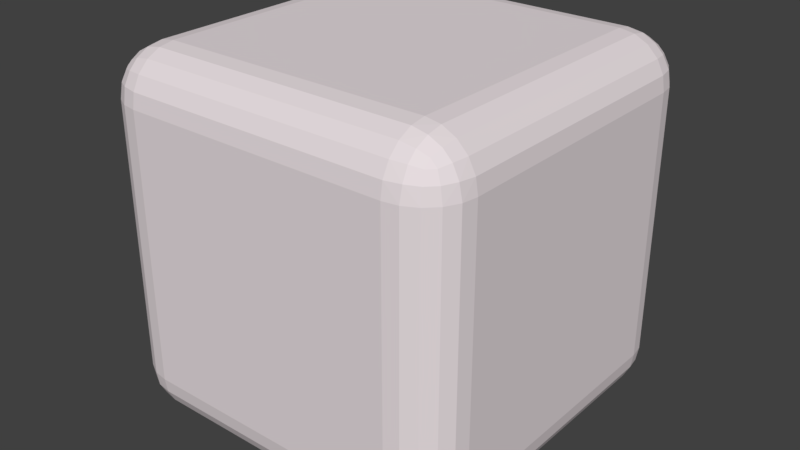 # Source: HealthBox.blend  (saved by Blender 2.79.0; exported with 4.5.12 LTS)
import bpy
from mathutils import Matrix  # noqa: F401  (used for matrix-valued properties, if any)

bpy.ops.wm.read_factory_settings(use_empty=True)
scene = bpy.context.scene
scene.name = 'Scene'

# ---- collections
col_collection_1 = bpy.data.collections.new('Collection 1'); scene.collection.children.link(col_collection_1)

# ---- materials (node trees are filled in below, after node groups)
mat_material = bpy.data.materials.new('Material')
mat_material.alpha_threshold = 0.0
mat_material.use_transparent_shadow = False
mat_material.diffuse_color = (0.8, 0.7258, 0.7481, 1.0)
mat_material.roughness = 0.5

# ---- material node trees

# ---- world
world_world = bpy.data.worlds.new('World'); scene.world = world_world
world_world.color = (0.05088, 0.05088, 0.05088)
world_world.use_sun_shadow = False
world_world.sun_shadow_jitter_overblur = 0.0
world_world.cycles.sampling_method = 'MANUAL'

# ---- meshes
me_healthbox = bpy.data.meshes.new('HealthBox')
me_healthbox.from_pydata([(-0.737, -0.737, -1.0), (-0.737, -1.0, -0.737), (-1.0, -0.737, -0.737), (-0.737, -0.8183, -0.9871), (-0.737, -0.8916, -0.9498), (-0.8183, -0.737, -0.9871), (-0.8204, -0.8209, -0.9719), (-0.8177, -0.888, -0.9366), (-0.8916, -0.737, -0.9498), (-0.8881, -0.8179, -0.9364), (-0.8762, -0.8762, -0.9115), (-0.8183, -0.9871, -0.737), (-0.8916, -0.9498, -0.737), (-0.737, -0.9871, -0.8183), (-0.8209, -0.9719, -0.8204), (-0.888, -0.9366, -0.8177), (-0.737, -0.9498, -0.8916), (-0.8179, -0.9364, -0.8881), (-0.8762, -0.9115, -0.8762), (-0.9871, -0.737, -0.8183), (-0.9498, -0.737, -0.8916), (-0.9871, -0.8183, -0.737), (-0.9719, -0.8204, -0.8209), (-0.9366, -0.8177, -0.888), (-0.9498, -0.8916, -0.737), (-0.9364, -0.8881, -0.8179), (-0.9115, -0.8762, -0.8762), (-0.737, -1.0, 0.737), (-0.737, -0.737, 1.0), (-1.0, -0.737, 0.737), (-0.737, -0.9871, 0.8183), (-0.737, -0.9498, 0.8916), (-0.8183, -0.9871, 0.737), (-0.8204, -0.9719, 0.8209), (-0.8177, -0.9366, 0.888), (-0.8916, -0.9498, 0.737), (-0.8881, -0.9364, 0.8179), (-0.8762, -0.9115, 0.8762), (-0.8183, -0.737, 0.9871), (-0.8916, -0.737, 0.9498), (-0.737, -0.8183, 0.9871), (-0.8209, -0.8204, 0.9719), (-0.888, -0.8177, 0.9366), (-0.737, -0.8916, 0.9498), (-0.8179, -0.8881, 0.9364), (-0.8762, -0.8762, 0.9115), (-0.9871, -0.8183, 0.737), (-0.9498, -0.8916, 0.737), (-0.9871, -0.737, 0.8183), (-0.9719, -0.8209, 0.8204), (-0.9366, -0.888, 0.8177), (-0.9498, -0.737, 0.8916), (-0.9364, -0.8179, 0.8881), (-0.9115, -0.8762, 0.8762), (-0.737, 0.737, -1.0), (-1.0, 0.737, -0.737), (-0.737, 1.0, -0.737), (-0.8183, 0.737, -0.9871), (-0.8916, 0.737, -0.9498), (-0.737, 0.8183, -0.9871), (-0.8209, 0.8204, -0.9719), (-0.888, 0.8177, -0.9366), (-0.737, 0.8916, -0.9498), (-0.8179, 0.8881, -0.9364), (-0.8762, 0.8762, -0.9115), (-0.9871, 0.8183, -0.737), (-0.9498, 0.8916, -0.737), (-0.9871, 0.737, -0.8183), (-0.9719, 0.8209, -0.8204), (-0.9366, 0.888, -0.8177), (-0.9498, 0.737, -0.8916), (-0.9364, 0.8179, -0.8881), (-0.9115, 0.8762, -0.8762), (-0.737, 0.9871, -0.8183), (-0.737, 0.9498, -0.8916), (-0.8183, 0.9871, -0.737), (-0.8204, 0.9719, -0.8209), (-0.8177, 0.9366, -0.888), (-0.8916, 0.9498, -0.737), (-0.8881, 0.9364, -0.8179), (-0.8762, 0.9115, -0.8762), (-0.737, 0.737, 1.0), (-0.737, 1.0, 0.737), (-1.0, 0.737, 0.737), (-0.737, 0.8183, 0.9871), (-0.737, 0.8916, 0.9498), (-0.8183, 0.737, 0.9871), (-0.8204, 0.8209, 0.9719), (-0.8177, 0.888, 0.9366), (-0.8916, 0.737, 0.9498), (-0.8881, 0.8179, 0.9364), (-0.8762, 0.8762, 0.9115), (-0.8183, 0.9871, 0.737), (-0.8916, 0.9498, 0.737), (-0.737, 0.9871, 0.8183), (-0.8209, 0.9719, 0.8204), (-0.888, 0.9366, 0.8177), (-0.737, 0.9498, 0.8916), (-0.8179, 0.9364, 0.8881), (-0.8762, 0.9115, 0.8762), (-0.9871, 0.737, 0.8183), (-0.9498, 0.737, 0.8916), (-0.9871, 0.8183, 0.737), (-0.9719, 0.8204, 0.8209), (-0.9366, 0.8177, 0.888), (-0.9498, 0.8916, 0.737), (-0.9364, 0.8881, 0.8179), (-0.9115, 0.8762, 0.8762), (0.737, -0.737, -1.0), (1.0, -0.737, -0.737), (0.737, -1.0, -0.737), (0.8183, -0.737, -0.9871), (0.8916, -0.737, -0.9498), (0.737, -0.8183, -0.9871), (0.8209, -0.8204, -0.9719), (0.888, -0.8177, -0.9366), (0.737, -0.8916, -0.9498), (0.8179, -0.8881, -0.9364), (0.8762, -0.8762, -0.9115), (0.9871, -0.8183, -0.737), (0.9498, -0.8916, -0.737), (0.9871, -0.737, -0.8183), (0.9719, -0.8209, -0.8204), (0.9366, -0.888, -0.8177), (0.9498, -0.737, -0.8916), (0.9364, -0.8179, -0.8881), (0.9115, -0.8762, -0.8762), (0.737, -0.9871, -0.8183), (0.737, -0.9498, -0.8916), (0.8183, -0.9871, -0.737), (0.8204, -0.9719, -0.8209), (0.8177, -0.9366, -0.888), (0.8916, -0.9498, -0.737), (0.8881, -0.9364, -0.8179), (0.8762, -0.9115, -0.8762), (0.737, -0.737, 1.0), (0.737, -1.0, 0.737), (1.0, -0.737, 0.737), (0.737, -0.8183, 0.9871), (0.737, -0.8916, 0.9498), (0.8183, -0.737, 0.9871), (0.8204, -0.8209, 0.9719), (0.8177, -0.888, 0.9366), (0.8916, -0.737, 0.9498), (0.8881, -0.8179, 0.9364), (0.8762, -0.8762, 0.9115), (0.8183, -0.9871, 0.737), (0.8916, -0.9498, 0.737), (0.737, -0.9871, 0.8183), (0.8209, -0.9719, 0.8204), (0.888, -0.9366, 0.8177), (0.737, -0.9498, 0.8916), (0.8179, -0.9364, 0.8881), (0.8762, -0.9115, 0.8762), (0.9871, -0.737, 0.8183), (0.9498, -0.737, 0.8916), (0.9871, -0.8183, 0.737), (0.9719, -0.8204, 0.8209), (0.9366, -0.8177, 0.888), (0.9498, -0.8916, 0.737), (0.9364, -0.8881, 0.8179), (0.9115, -0.8762, 0.8762), (0.737, 0.737, -1.0), (0.737, 1.0, -0.737), (1.0, 0.737, -0.737), (0.737, 0.8183, -0.9871), (0.737, 0.8916, -0.9498), (0.8183, 0.737, -0.9871), (0.8204, 0.8209, -0.9719), (0.8177, 0.888, -0.9366), (0.8916, 0.737, -0.9498), (0.8881, 0.8179, -0.9364), (0.8762, 0.8762, -0.9115), (0.8183, 0.9871, -0.737), (0.8916, 0.9498, -0.737), (0.737, 0.9871, -0.8183), (0.8209, 0.9719, -0.8204), (0.888, 0.9366, -0.8177), (0.737, 0.9498, -0.8916), (0.8179, 0.9364, -0.8881), (0.8762, 0.9115, -0.8762), (0.9871, 0.737, -0.8183), (0.9498, 0.737, -0.8916), (0.9871, 0.8183, -0.737), (0.9719, 0.8204, -0.8209), (0.9366, 0.8177, -0.888), (0.9498, 0.8916, -0.737), (0.9364, 0.8881, -0.8179), (0.9115, 0.8762, -0.8762), (0.737, 0.737, 1.0), (1.0, 0.737, 0.737), (0.737, 1.0, 0.737), (0.8183, 0.737, 0.9871), (0.8916, 0.737, 0.9498), (0.737, 0.8183, 0.9871), (0.8209, 0.8204, 0.9719), (0.888, 0.8177, 0.9366), (0.737, 0.8916, 0.9498), (0.8179, 0.8881, 0.9364), (0.8762, 0.8762, 0.9115), (0.9871, 0.8183, 0.737), (0.9498, 0.8916, 0.737), (0.9871, 0.737, 0.8183), (0.9719, 0.8209, 0.8204), (0.9366, 0.888, 0.8177), (0.9498, 0.737, 0.8916), (0.9364, 0.8179, 0.8881), (0.9115, 0.8762, 0.8762), (0.737, 0.9871, 0.8183), (0.737, 0.9498, 0.8916), (0.8183, 0.9871, 0.737), (0.8204, 0.9719, 0.8209), (0.8177, 0.9366, 0.888), (0.8916, 0.9498, 0.737), (0.8881, 0.9364, 0.8179), (0.8762, 0.9115, 0.8762)], [], [(136, 1, 110), (190, 109, 164), (81, 135, 189), (29, 55, 2), (82, 163, 56), (3, 5, 0), (4, 6, 3), (16, 7, 4), (6, 8, 5), (6, 10, 9), (17, 10, 7), (11, 13, 1), (12, 14, 11), (24, 15, 12), (14, 16, 13), (14, 18, 17), (25, 18, 15), (19, 21, 2), (20, 22, 19), (8, 23, 20), (22, 24, 21), (22, 26, 25), (9, 26, 23), (10, 18, 26), (30, 32, 27), (31, 33, 30), (43, 34, 31), (33, 35, 32), (33, 37, 36), (44, 37, 34), (38, 40, 28), (39, 41, 38), (51, 42, 39), (41, 43, 40), (41, 45, 44), (52, 45, 42), (46, 48, 29), (47, 49, 46), (35, 50, 47), (49, 51, 48), (49, 53, 52), (36, 53, 50), (37, 45, 53), (57, 59, 54), (58, 60, 57), (70, 61, 58), (60, 62, 59), (60, 64, 63), (71, 64, 61), (65, 67, 55), (66, 68, 65), (78, 69, 66), (68, 70, 67), (68, 72, 71), (79, 72, 69), (73, 75, 56), (74, 76, 73), (62, 77, 74), (76, 78, 75), (76, 80, 79), (63, 80, 77), (64, 72, 80), (84, 86, 81), (85, 87, 84), (97, 88, 85), (87, 89, 86), (87, 91, 90), (98, 91, 88), (92, 94, 82), (93, 95, 92), (105, 96, 93), (95, 97, 94), (95, 99, 98), (106, 99, 96), (100, 102, 83), (101, 103, 100), (89, 104, 101), (103, 105, 102), (103, 107, 106), (90, 107, 104), (91, 99, 107), (111, 113, 108), (112, 114, 111), (124, 115, 112), (114, 116, 113), (114, 118, 117), (125, 118, 115), (119, 121, 109), (120, 122, 119), (132, 123, 120), (122, 124, 121), (122, 126, 125), (133, 126, 123), (127, 129, 110), (128, 130, 127), (116, 131, 128), (130, 132, 129), (130, 134, 133), (117, 134, 131), (118, 126, 134), (138, 140, 135), (139, 141, 138), (151, 142, 139), (141, 143, 140), (141, 145, 144), (152, 145, 142), (146, 148, 136), (147, 149, 146), (159, 150, 147), (149, 151, 148), (149, 153, 152), (160, 153, 150), (154, 156, 137), (155, 157, 154), (143, 158, 155), (157, 159, 156), (157, 161, 160), (144, 161, 158), (145, 153, 161), (165, 167, 162), (166, 168, 165), (178, 169, 166), (168, 170, 167), (168, 172, 171), (179, 172, 169), (173, 175, 163), (174, 176, 173), (186, 177, 174), (176, 178, 175), (176, 180, 179), (187, 180, 177), (181, 183, 164), (182, 184, 181), (170, 185, 182), (184, 186, 183), (184, 188, 187), (171, 188, 185), (172, 180, 188), (192, 194, 189), (193, 195, 192), (205, 196, 193), (195, 197, 194), (195, 199, 198), (206, 199, 196), (200, 202, 190), (201, 203, 200), (213, 204, 201), (203, 205, 202), (203, 207, 206), (214, 207, 204), (208, 210, 191), (209, 211, 208), (197, 212, 209), (211, 213, 210), (211, 215, 214), (198, 215, 212), (199, 207, 215), (0, 57, 54), (5, 58, 57), (8, 70, 58), (20, 67, 70), (19, 55, 67), (27, 11, 1), (32, 12, 11), (35, 24, 12), (47, 21, 24), (46, 2, 21), (81, 38, 28), (86, 39, 38), (89, 51, 39), (101, 48, 51), (100, 29, 48), (56, 92, 82), (75, 93, 92), (78, 105, 93), (66, 102, 105), (65, 83, 102), (54, 165, 162), (59, 166, 165), (62, 178, 166), (74, 175, 178), (73, 163, 175), (189, 84, 81), (194, 85, 84), (197, 97, 85), (209, 94, 97), (208, 82, 94), (164, 200, 190), (183, 201, 200), (186, 213, 201), (174, 210, 213), (173, 191, 210), (162, 111, 108), (167, 112, 111), (170, 124, 112), (182, 121, 124), (181, 109, 121), (135, 192, 189), (140, 193, 192), (143, 205, 193), (155, 202, 205), (154, 190, 202), (110, 146, 136), (129, 147, 146), (132, 159, 147), (120, 156, 159), (119, 137, 156), (108, 3, 0), (113, 4, 3), (116, 16, 4), (128, 13, 16), (127, 1, 13), (28, 138, 135), (40, 139, 138), (43, 151, 139), (31, 148, 151), (30, 136, 148), (162, 0, 54), (136, 27, 1), (190, 137, 109), (81, 28, 135), (29, 83, 55), (82, 191, 163), (3, 6, 5), (4, 7, 6), (16, 17, 7), (6, 9, 8), (6, 7, 10), (17, 18, 10), (11, 14, 13), (12, 15, 14), (24, 25, 15), (14, 17, 16), (14, 15, 18), (25, 26, 18), (19, 22, 21), (20, 23, 22), (8, 9, 23), (22, 25, 24), (22, 23, 26), (9, 10, 26), (30, 33, 32), (31, 34, 33), (43, 44, 34), (33, 36, 35), (33, 34, 37), (44, 45, 37), (38, 41, 40), (39, 42, 41), (51, 52, 42), (41, 44, 43), (41, 42, 45), (52, 53, 45), (46, 49, 48), (47, 50, 49), (35, 36, 50), (49, 52, 51), (49, 50, 53), (36, 37, 53), (57, 60, 59), (58, 61, 60), (70, 71, 61), (60, 63, 62), (60, 61, 64), (71, 72, 64), (65, 68, 67), (66, 69, 68), (78, 79, 69), (68, 71, 70), (68, 69, 72), (79, 80, 72), (73, 76, 75), (74, 77, 76), (62, 63, 77), (76, 79, 78), (76, 77, 80), (63, 64, 80), (84, 87, 86), (85, 88, 87), (97, 98, 88), (87, 90, 89), (87, 88, 91), (98, 99, 91), (92, 95, 94), (93, 96, 95), (105, 106, 96), (95, 98, 97), (95, 96, 99), (106, 107, 99), (100, 103, 102), (101, 104, 103), (89, 90, 104), (103, 106, 105), (103, 104, 107), (90, 91, 107), (111, 114, 113), (112, 115, 114), (124, 125, 115), (114, 117, 116), (114, 115, 118), (125, 126, 118), (119, 122, 121), (120, 123, 122), (132, 133, 123), (122, 125, 124), (122, 123, 126), (133, 134, 126), (127, 130, 129), (128, 131, 130), (116, 117, 131), (130, 133, 132), (130, 131, 134), (117, 118, 134), (138, 141, 140), (139, 142, 141), (151, 152, 142), (141, 144, 143), (141, 142, 145), (152, 153, 145), (146, 149, 148), (147, 150, 149), (159, 160, 150), (149, 152, 151), (149, 150, 153), (160, 161, 153), (154, 157, 156), (155, 158, 157), (143, 144, 158), (157, 160, 159), (157, 158, 161), (144, 145, 161), (165, 168, 167), (166, 169, 168), (178, 179, 169), (168, 171, 170), (168, 169, 172), (179, 180, 172), (173, 176, 175), (174, 177, 176), (186, 187, 177), (176, 179, 178), (176, 177, 180), (187, 188, 180), (181, 184, 183), (182, 185, 184), (170, 171, 185), (184, 187, 186), (184, 185, 188), (171, 172, 188), (192, 195, 194), (193, 196, 195), (205, 206, 196), (195, 198, 197), (195, 196, 199), (206, 207, 199), (200, 203, 202), (201, 204, 203), (213, 214, 204), (203, 206, 205), (203, 204, 207), (214, 215, 207), (208, 211, 210), (209, 212, 211), (197, 198, 212), (211, 214, 213), (211, 212, 215), (198, 199, 215), (0, 5, 57), (5, 8, 58), (8, 20, 70), (20, 19, 67), (19, 2, 55), (27, 32, 11), (32, 35, 12), (35, 47, 24), (47, 46, 21), (46, 29, 2), (81, 86, 38), (86, 89, 39), (89, 101, 51), (101, 100, 48), (100, 83, 29), (56, 75, 92), (75, 78, 93), (78, 66, 105), (66, 65, 102), (65, 55, 83), (54, 59, 165), (59, 62, 166), (62, 74, 178), (74, 73, 175), (73, 56, 163), (189, 194, 84), (194, 197, 85), (197, 209, 97), (209, 208, 94), (208, 191, 82), (164, 183, 200), (183, 186, 201), (186, 174, 213), (174, 173, 210), (173, 163, 191), (162, 167, 111), (167, 170, 112), (170, 182, 124), (182, 181, 121), (181, 164, 109), (135, 140, 192), (140, 143, 193), (143, 155, 205), (155, 154, 202), (154, 137, 190), (110, 129, 146), (129, 132, 147), (132, 120, 159), (120, 119, 156), (119, 109, 137), (108, 113, 3), (113, 116, 4), (116, 128, 16), (128, 127, 13), (127, 110, 1), (28, 40, 138), (40, 43, 139), (43, 31, 151), (31, 30, 148), (30, 27, 136), (162, 108, 0)])
_uv = me_healthbox.uv_layers.new(name='UVMap')
_uv.uv.foreach_set('vector', [1.002, 1.007, -0.008924, -0.003924, 1.002, -0.003924, 1.003, 1.0, -0.003287, -0.006621, 1.003, -0.006621, -0.00252, 0.9925, 0.9959, -0.005852, 0.9959, 0.9925, 1.011, 1.004, -0.004374, -0.01104, 1.011, -0.01104, 1.008, 1.008, -0.008162, -0.008163, 1.008, -0.008163, 0.0, 0.0, 0.0, 0.0, 0.0, 0.0, 0.0, 0.0, 0.0, 0.0, 0.0, 0.0, 0.0, 0.0, 0.0, 0.0, 0.0, 0.0, 0.0, 0.0, 0.0, 0.0, 0.0, 0.0, 0.0, 0.0, 0.0, 0.0, 0.0, 0.0, 0.0, 0.0, 0.0, 0.0, 0.0, 0.0, 0.0, 0.0, 0.0, 0.0, 0.0, 0.0, 0.0, 0.0, 0.0, 0.0, 0.0, 0.0, 0.0, 0.0, 0.0, 0.0, 0.0, 0.0, 0.0, 0.0, 0.0, 0.0, 0.0, 0.0, 0.0, 0.0, 0.0, 0.0, 0.0, 0.0, 0.0, 0.0, 0.0, 0.0, 0.0, 0.0, 0.0, 0.0, 0.0, 0.0, 0.0, 0.0, 0.0, 0.0, 0.0, 0.0, 0.0, 0.0, 0.0, 0.0, 0.0, 0.0, 0.0, 0.0, 0.0, 0.0, 0.0, 0.0, 0.0, 0.0, 0.0, 0.0, 0.0, 0.0, 0.0, 0.0, 0.0, 0.0, 0.0, 0.0, 0.0, 0.0, 0.0, 0.0, 0.0, 0.0, 0.0, 0.0, 0.0, 0.0, 0.0, 0.0, 0.0, 0.0, 0.0, 0.0, 0.0, 0.0, 0.0, 0.0, 0.0, 0.0, 0.0, 0.0, 0.0, 0.0, 0.0, 0.0, 0.0, 0.0, 0.0, 0.0, 0.0, 0.0, 0.0, 0.0, 0.0, 0.0, 0.0, 0.0, 0.0, 0.0, 0.0, 0.0, 0.0, 0.0, 0.0, 0.0, 0.0, 0.0, 0.0, 0.0, 0.0, 0.0, 0.0, 0.0, 0.0, 0.0, 0.0, 0.0, 0.0, 0.0, 0.0, 0.0, 0.0, 0.0, 0.0, 0.0, 0.0, 0.0, 0.0, 0.0, 0.0, 0.0, 0.0, 0.0, 0.0, 0.0, 0.0, 0.0, 0.0, 0.0, 0.0, 0.0, 0.0, 0.0, 0.0, 0.0, 0.0, 0.0, 0.0, 0.0, 0.0, 0.0, 0.0, 0.0, 0.0, 0.0, 0.0, 0.0, 0.0, 0.0, 0.0, 0.0, 0.0, 0.0, 0.0, 0.0, 0.0, 0.0, 0.0, 0.0, 0.0, 0.0, 0.0, 0.0, 0.0, 0.0, 0.0, 0.0, 0.0, 0.0, 0.0, 0.0, 0.0, 0.0, 0.0, 0.0, 0.0, 0.0, 0.0, 0.0, 0.0, 0.0, 0.0, 0.0, 0.0, 0.0, 0.0, 0.0, 0.0, 0.0, 0.0, 0.0, 0.0, 0.0, 0.0, 0.0, 0.0, 0.0, 0.0, 0.0, 0.0, 0.0, 0.0, 0.0, 0.0, 0.0, 0.0, 0.0, 0.0, 0.0, 0.0, 0.0, 0.0, 0.0, 0.0, 0.0, 0.0, 0.0, 0.0, 0.0, 0.0, 0.0, 0.0, 0.0, 0.0, 0.0, 0.0, 0.0, 0.0, 0.0, 0.0, 0.0, 0.0, 0.0, 0.0, 0.0, 0.0, 0.0, 0.0, 0.0, 0.0, 0.0, 0.0, 0.0, 0.0, 0.0, 0.0, 0.0, 0.0, 0.0, 0.0, 0.0, 0.0, 0.0, 0.0, 0.0, 0.0, 0.0, 0.0, 0.0, 0.0, 0.0, 0.0, 0.0, 0.0, 0.0, 0.0, 0.0, 0.0, 0.0, 0.0, 0.0, 0.0, 0.0, 0.0, 0.0, 0.0, 0.0, 0.0, 0.0, 0.0, 0.0, 0.0, 0.0, 0.0, 0.0, 0.0, 0.0, 0.0, 0.0, 0.0, 0.0, 0.0, 0.0, 0.0, 0.0, 0.0, 0.0, 0.0, 0.0, 0.0, 0.0, 0.0, 0.0, 0.0, 0.0, 0.0, 0.0, 0.0, 0.0, 0.0, 0.0, 0.0, 0.0, 0.0, 0.0, 0.0, 0.0, 0.0, 0.0, 0.0, 0.0, 0.0, 0.0, 0.0, 0.0, 0.0, 0.0, 0.0, 0.0, 0.0, 0.0, 0.0, 0.0, 0.0, 0.0, 0.0, 0.0, 0.0, 0.0, 0.0, 0.0, 0.0, 0.0, 0.0, 0.0, 0.0, 0.0, 0.0, 0.0, 0.0, 0.0, 0.0, 0.0, 0.0, 0.0, 0.0, 0.0, 0.0, 0.0, 0.0, 0.0, 0.0, 0.0, 0.0, 0.0, 0.0, 0.0, 0.0, 0.0, 0.0, 0.0, 0.0, 0.0, 0.0, 0.0, 0.0, 0.0, 0.0, 0.0, 0.0, 0.0, 0.0, 0.0, 0.0, 0.0, 0.0, 0.0, 0.0, 0.0, 0.0, 0.0, 0.0, 0.0, 0.0, 0.0, 0.0, 0.0, 0.0, 0.0, 0.0, 0.0, 0.0, 0.0, 0.0, 0.0, 0.0, 0.0, 0.0, 0.0, 0.0, 0.0, 0.0, 0.0, 0.0, 0.0, 0.0, 0.0, 0.0, 0.0, 0.0, 0.0, 0.0, 0.0, 0.0, 0.0, 0.0, 0.0, 0.0, 0.0, 0.0, 0.0, 0.0, 0.0, 0.0, 0.0, 0.0, 0.0, 0.0, 0.0, 0.0, 0.0, 0.0, 0.0, 0.0, 0.0, 0.0, 0.0, 0.0, 0.0, 0.0, 0.0, 0.0, 0.0, 0.0, 0.0, 0.0, 0.0, 0.0, 0.0, 0.0, 0.0, 0.0, 0.0, 0.0, 0.0, 0.0, 0.0, 0.0, 0.0, 0.0, 0.0, 0.0, 0.0, 0.0, 0.0, 0.0, 0.0, 0.0, 0.0, 0.0, 0.0, 0.0, 0.0, 0.0, 0.0, 0.0, 0.0, 0.0, 0.0, 0.0, 0.0, 0.0, 0.0, 0.0, 0.0, 0.0, 0.0, 0.0, 0.0, 0.0, 0.0, 0.0, 0.0, 0.0, 0.0, 0.0, 0.0, 0.0, 0.0, 0.0, 0.0, 0.0, 0.0, 0.0, 0.0, 0.0, 0.0, 0.0, 0.0, 0.0, 0.0, 0.0, 0.0, 0.0, 0.0, 0.0, 0.0, 0.0, 0.0, 0.0, 0.0, 0.0, 0.0, 0.0, 0.0, 0.0, 0.0, 0.0, 0.0, 0.0, 0.0, 0.0, 0.0, 0.0, 0.0, 0.0, 0.0, 0.0, 0.0, 0.0, 0.0, 0.0, 0.0, 0.0, 0.0, 0.0, 0.0, 0.0, 0.0, 0.0, 0.0, 0.0, 0.0, 0.0, 0.0, 0.0, 0.0, 0.0, 0.0, 0.0, 0.0, 0.0, 0.0, 0.0, 0.0, 0.0, 0.0, 0.0, 0.0, 0.0, 0.0, 0.0, 0.0, 0.0, 0.0, 0.0, 0.0, 0.0, 0.0, 0.0, 0.0, 0.0, 0.0, 0.0, 0.0, 0.0, 0.0, 0.0, 0.0, 0.0, 0.0, 0.0, 0.0, 0.0, 0.0, 0.0, 0.0, 0.0, 0.0, 0.0, 0.0, 0.0, 0.0, 0.0, 0.0, 0.0, 0.0, 0.0, 0.0, 0.0, 0.0, 0.0, 0.0, 0.0, 0.0, 0.0, 0.0, 0.0, 0.0, 0.0, 0.0, 0.0, 0.0, 0.0, 0.0, 0.0, 0.0, 0.0, 0.0, 0.0, 0.0, 0.0, 0.0, 0.0, 0.0, 0.0, 0.0, 0.0, 0.0, 0.0, 0.0, 0.0, 0.0, 0.0, 0.0, 0.0, 0.0, 0.0, 0.0, 0.0, 0.0, 0.0, 0.0, 0.0, 0.0, 0.0, 0.0, 0.0, 0.0, 0.0, 0.0, 0.0, 0.0, 0.0, 0.0, 0.0, 0.0, 0.0, 0.0, 0.0, 0.0, 0.0, 0.0, 0.0, 0.0, 0.0, 0.0, 0.0, 0.0, 0.0, 0.0, 0.0, 0.0, 0.0, 0.0, 0.0, 0.0, 0.0, 0.0, 0.0, 0.0, 0.0, 0.0, 0.0, 0.0, 0.0, 0.0, 0.0, 0.0, 0.0, 0.0, 0.0, 0.0, 0.0, 0.0, 0.0, 0.0, 0.0, 0.0, 0.0, 0.0, 0.0, 0.0, 0.0, 0.0, 0.0, 0.0, 0.0, 0.0, 0.0, 0.0, 0.0, 0.0, 0.0, 0.0, 0.0, 0.0, 0.0, 0.0, 0.0, 0.0, 0.0, 0.0, 0.0, 0.0, 0.0, 0.0, 0.0, 0.0, 0.0, 0.0, 0.0, 0.0, 0.0, 0.0, 0.0, 0.0, 0.0, 0.0, 0.0, 0.0, 0.0, 0.0, 0.0, 0.0, 0.0, 0.0, 0.0, 0.0, 0.0, 0.0, 0.0, 0.0, 0.0, 0.0, 0.0, 0.0, 0.0, 0.0, 0.0, 0.0, 0.0, 0.0, 0.0, 0.0, 0.0, 0.0, 0.0, 0.0, 0.0, 0.0, 0.0, 0.0, 0.0, 0.0, 0.0, 0.0, 0.0, 0.0, 0.0, 0.0, 0.0, 0.0, 0.0, 0.0, 0.0, 0.0, 0.0, 0.0, 0.0, 0.0, 0.0, 0.0, 0.0, 0.0, 0.0, 0.0, 0.0, 0.0, 0.0, 0.0, 0.0, 0.0, 0.0, 0.0, 0.0, 0.0, 0.0, 0.0, 0.0, 0.0, 0.0, 0.0, 0.0, 0.0, 0.0, 0.0, 0.0, 0.0, 0.0, 0.0, 0.0, 0.0, 0.0, 0.0, 0.0, 0.0, 0.0, 0.0, 0.0, 0.0, 0.0, 0.0, 0.0, 0.0, 0.0, 0.0, 0.0, 0.0, 0.0, 0.0, 0.0, 0.0, 0.0, 0.0, 0.0, 0.0, 0.0, 0.0, 0.0, 0.0, 0.0, 0.0, 0.0, 0.0, 0.0, 0.0, 0.0, 0.0, 0.0, 0.0, 0.0, 0.0, 0.0, 0.0, 0.0, 0.0, 0.0, 0.0, 0.0, 0.0, 0.0, 0.0, 0.0, 0.0, 0.0, 0.0, 0.0, 0.0, 0.0, 0.0, 0.0, 0.0, 0.0, 0.0, 0.0, 0.0, 0.0, 0.0, 0.0, 0.0, 0.0, 0.0, 0.0, 0.0, 0.0, 0.0, 0.0, 0.0, 0.0, 0.0, 0.0, 0.0, 0.0, 0.0, 0.0, 0.0, 0.0, 0.0, 0.0, 0.0, 0.0, 0.0, 0.0, 0.0, 0.0, 0.0, 0.0, 0.0, 0.0, 0.0, 0.0, 0.0, 0.0, 0.0, 0.0, 0.0, 0.0, 0.0, 0.0, 0.0, 0.0, 0.0, 0.0, 0.0, 0.0, 0.0, 0.0, 0.0, 0.0, 0.0, 0.0, 0.0, 0.0, 0.0, 0.0, 0.0, 0.0, 0.0, 0.0, 0.0, 0.0, 0.0, 0.0, 0.0, 0.0, 0.0, 0.0, 0.0, 0.0, 0.0, 0.0, 0.0, 0.0, 0.0, 0.0, 0.0, 0.0, 0.0, 0.0, 0.0, 0.0, 0.0, 0.0, 0.0, 0.0, 0.0, 0.0, 0.0, 0.0, 0.0, 0.0, 0.0, 0.0, 0.0, 0.0, 0.0, 0.0, 0.0, 0.0, 0.0, 0.0, 0.0, 0.0, 0.0, 0.0, 0.0, 0.0, 0.0, 0.0, 0.0, 0.0, 0.0, 0.0, 0.0, 0.0, 0.0, 0.0, 0.0, 0.0, 0.0, 0.0, 0.0, 0.0, 0.0, 0.0, 0.0, 0.0, 0.0, 0.0, 0.0, 0.0, 0.0, 0.0, 0.0, 0.0, 0.0, 0.0, 0.0, 0.0, 0.0, 0.0, 0.0, 0.0, 0.0, 0.0, 0.0, 0.0, 0.0, 0.0, 0.0, 0.0, 0.0, 0.0, 0.0, 0.0, 0.0, 0.0, 0.0, 0.0, 0.0, 0.0, 0.0, 0.0, 0.0, 0.0, 0.0, 0.0, 0.0, 0.0, 0.0, 0.0, 0.0, 0.0, 0.0, 0.0, 0.0, 0.0, 0.0, 0.0, 0.0, 0.0, 0.0, 0.0, 0.0, 0.0, 0.0, 0.0, 0.0, 0.0, 0.0, 0.0, 0.0, 0.0, 0.0, 0.0, 0.0, 0.0, 0.0, 0.0, 0.0, 0.0, 0.0, 0.0, 0.0, 0.0, 0.0, 0.0, 0.0, 0.0, 0.0, 0.0, 0.0, 0.0, 0.0, 0.0, 0.0, 0.0, 0.0, 0.0, 0.0, 0.0, 0.0, 0.0, 0.0, 0.0, 0.0, 0.0, 0.0, 0.0, 0.0, 0.0, 0.0, 0.0, 0.0, 0.0, 0.0, 0.0, 0.0, 0.0, 0.0, 0.0, 0.0, 0.0, 0.0, 0.0, 0.0, 0.0, 0.0, 0.0, 0.0, 0.0, 0.0, 0.0, 0.0, 0.0, 0.0, 0.0, 0.0, 0.0, 0.0, 0.0, 0.0, 0.0, 0.0, 0.0, 0.0, 0.0, 0.0, 0.0, 0.0, 0.0, 0.0, 0.0, 0.0, 0.0, 0.0, 0.0, 0.0, 0.0, 0.0, 0.0, 0.0, 0.0, 0.0, 0.0, 0.0, 0.0, 0.0, 0.0, 0.0, 0.0, 0.0, 0.0, 0.0, 0.0, 0.0, 0.0, 0.0, 0.0, 0.0, 0.0, 0.0, 0.9993, -0.002657, -0.00599, 1.003, -0.00599, -0.002657, 1.002, 1.007, -0.008924, 1.007, -0.008924, -0.003924, 1.003, 1.0, -0.003287, 1.0, -0.003287, -0.006621, -0.00252, 0.9925, -0.00252, -0.005852, 0.9959, -0.005852, 1.011, 1.004, -0.004374, 1.004, -0.004374, -0.01104, 1.008, 1.008, -0.008163, 1.008, -0.008162, -0.008163, 0.0, 0.0, 0.0, 0.0, 0.0, 0.0, 0.0, 0.0, 0.0, 0.0, 0.0, 0.0, 0.0, 0.0, 0.0, 0.0, 0.0, 0.0, 0.0, 0.0, 0.0, 0.0, 0.0, 0.0, 0.0, 0.0, 0.0, 0.0, 0.0, 0.0, 0.0, 0.0, 0.0, 0.0, 0.0, 0.0, 0.0, 0.0, 0.0, 0.0, 0.0, 0.0, 0.0, 0.0, 0.0, 0.0, 0.0, 0.0, 0.0, 0.0, 0.0, 0.0, 0.0, 0.0, 0.0, 0.0, 0.0, 0.0, 0.0, 0.0, 0.0, 0.0, 0.0, 0.0, 0.0, 0.0, 0.0, 0.0, 0.0, 0.0, 0.0, 0.0, 0.0, 0.0, 0.0, 0.0, 0.0, 0.0, 0.0, 0.0, 0.0, 0.0, 0.0, 0.0, 0.0, 0.0, 0.0, 0.0, 0.0, 0.0, 0.0, 0.0, 0.0, 0.0, 0.0, 0.0, 0.0, 0.0, 0.0, 0.0, 0.0, 0.0, 0.0, 0.0, 0.0, 0.0, 0.0, 0.0, 0.0, 0.0, 0.0, 0.0, 0.0, 0.0, 0.0, 0.0, 0.0, 0.0, 0.0, 0.0, 0.0, 0.0, 0.0, 0.0, 0.0, 0.0, 0.0, 0.0, 0.0, 0.0, 0.0, 0.0, 0.0, 0.0, 0.0, 0.0, 0.0, 0.0, 0.0, 0.0, 0.0, 0.0, 0.0, 0.0, 0.0, 0.0, 0.0, 0.0, 0.0, 0.0, 0.0, 0.0, 0.0, 0.0, 0.0, 0.0, 0.0, 0.0, 0.0, 0.0, 0.0, 0.0, 0.0, 0.0, 0.0, 0.0, 0.0, 0.0, 0.0, 0.0, 0.0, 0.0, 0.0, 0.0, 0.0, 0.0, 0.0, 0.0, 0.0, 0.0, 0.0, 0.0, 0.0, 0.0, 0.0, 0.0, 0.0, 0.0, 0.0, 0.0, 0.0, 0.0, 0.0, 0.0, 0.0, 0.0, 0.0, 0.0, 0.0, 0.0, 0.0, 0.0, 0.0, 0.0, 0.0, 0.0, 0.0, 0.0, 0.0, 0.0, 0.0, 0.0, 0.0, 0.0, 0.0, 0.0, 0.0, 0.0, 0.0, 0.0, 0.0, 0.0, 0.0, 0.0, 0.0, 0.0, 0.0, 0.0, 0.0, 0.0, 0.0, 0.0, 0.0, 0.0, 0.0, 0.0, 0.0, 0.0, 0.0, 0.0, 0.0, 0.0, 0.0, 0.0, 0.0, 0.0, 0.0, 0.0, 0.0, 0.0, 0.0, 0.0, 0.0, 0.0, 0.0, 0.0, 0.0, 0.0, 0.0, 0.0, 0.0, 0.0, 0.0, 0.0, 0.0, 0.0, 0.0, 0.0, 0.0, 0.0, 0.0, 0.0, 0.0, 0.0, 0.0, 0.0, 0.0, 0.0, 0.0, 0.0, 0.0, 0.0, 0.0, 0.0, 0.0, 0.0, 0.0, 0.0, 0.0, 0.0, 0.0, 0.0, 0.0, 0.0, 0.0, 0.0, 0.0, 0.0, 0.0, 0.0, 0.0, 0.0, 0.0, 0.0, 0.0, 0.0, 0.0, 0.0, 0.0, 0.0, 0.0, 0.0, 0.0, 0.0, 0.0, 0.0, 0.0, 0.0, 0.0, 0.0, 0.0, 0.0, 0.0, 0.0, 0.0, 0.0, 0.0, 0.0, 0.0, 0.0, 0.0, 0.0, 0.0, 0.0, 0.0, 0.0, 0.0, 0.0, 0.0, 0.0, 0.0, 0.0, 0.0, 0.0, 0.0, 0.0, 0.0, 0.0, 0.0, 0.0, 0.0, 0.0, 0.0, 0.0, 0.0, 0.0, 0.0, 0.0, 0.0, 0.0, 0.0, 0.0, 0.0, 0.0, 0.0, 0.0, 0.0, 0.0, 0.0, 0.0, 0.0, 0.0, 0.0, 0.0, 0.0, 0.0, 0.0, 0.0, 0.0, 0.0, 0.0, 0.0, 0.0, 0.0, 0.0, 0.0, 0.0, 0.0, 0.0, 0.0, 0.0, 0.0, 0.0, 0.0, 0.0, 0.0, 0.0, 0.0, 0.0, 0.0, 0.0, 0.0, 0.0, 0.0, 0.0, 0.0, 0.0, 0.0, 0.0, 0.0, 0.0, 0.0, 0.0, 0.0, 0.0, 0.0, 0.0, 0.0, 0.0, 0.0, 0.0, 0.0, 0.0, 0.0, 0.0, 0.0, 0.0, 0.0, 0.0, 0.0, 0.0, 0.0, 0.0, 0.0, 0.0, 0.0, 0.0, 0.0, 0.0, 0.0, 0.0, 0.0, 0.0, 0.0, 0.0, 0.0, 0.0, 0.0, 0.0, 0.0, 0.0, 0.0, 0.0, 0.0, 0.0, 0.0, 0.0, 0.0, 0.0, 0.0, 0.0, 0.0, 0.0, 0.0, 0.0, 0.0, 0.0, 0.0, 0.0, 0.0, 0.0, 0.0, 0.0, 0.0, 0.0, 0.0, 0.0, 0.0, 0.0, 0.0, 0.0, 0.0, 0.0, 0.0, 0.0, 0.0, 0.0, 0.0, 0.0, 0.0, 0.0, 0.0, 0.0, 0.0, 0.0, 0.0, 0.0, 0.0, 0.0, 0.0, 0.0, 0.0, 0.0, 0.0, 0.0, 0.0, 0.0, 0.0, 0.0, 0.0, 0.0, 0.0, 0.0, 0.0, 0.0, 0.0, 0.0, 0.0, 0.0, 0.0, 0.0, 0.0, 0.0, 0.0, 0.0, 0.0, 0.0, 0.0, 0.0, 0.0, 0.0, 0.0, 0.0, 0.0, 0.0, 0.0, 0.0, 0.0, 0.0, 0.0, 0.0, 0.0, 0.0, 0.0, 0.0, 0.0, 0.0, 0.0, 0.0, 0.0, 0.0, 0.0, 0.0, 0.0, 0.0, 0.0, 0.0, 0.0, 0.0, 0.0, 0.0, 0.0, 0.0, 0.0, 0.0, 0.0, 0.0, 0.0, 0.0, 0.0, 0.0, 0.0, 0.0, 0.0, 0.0, 0.0, 0.0, 0.0, 0.0, 0.0, 0.0, 0.0, 0.0, 0.0, 0.0, 0.0, 0.0, 0.0, 0.0, 0.0, 0.0, 0.0, 0.0, 0.0, 0.0, 0.0, 0.0, 0.0, 0.0, 0.0, 0.0, 0.0, 0.0, 0.0, 0.0, 0.0, 0.0, 0.0, 0.0, 0.0, 0.0, 0.0, 0.0, 0.0, 0.0, 0.0, 0.0, 0.0, 0.0, 0.0, 0.0, 0.0, 0.0, 0.0, 0.0, 0.0, 0.0, 0.0, 0.0, 0.0, 0.0, 0.0, 0.0, 0.0, 0.0, 0.0, 0.0, 0.0, 0.0, 0.0, 0.0, 0.0, 0.0, 0.0, 0.0, 0.0, 0.0, 0.0, 0.0, 0.0, 0.0, 0.0, 0.0, 0.0, 0.0, 0.0, 0.0, 0.0, 0.0, 0.0, 0.0, 0.0, 0.0, 0.0, 0.0, 0.0, 0.0, 0.0, 0.0, 0.0, 0.0, 0.0, 0.0, 0.0, 0.0, 0.0, 0.0, 0.0, 0.0, 0.0, 0.0, 0.0, 0.0, 0.0, 0.0, 0.0, 0.0, 0.0, 0.0, 0.0, 0.0, 0.0, 0.0, 0.0, 0.0, 0.0, 0.0, 0.0, 0.0, 0.0, 0.0, 0.0, 0.0, 0.0, 0.0, 0.0, 0.0, 0.0, 0.0, 0.0, 0.0, 0.0, 0.0, 0.0, 0.0, 0.0, 0.0, 0.0, 0.0, 0.0, 0.0, 0.0, 0.0, 0.0, 0.0, 0.0, 0.0, 0.0, 0.0, 0.0, 0.0, 0.0, 0.0, 0.0, 0.0, 0.0, 0.0, 0.0, 0.0, 0.0, 0.0, 0.0, 0.0, 0.0, 0.0, 0.0, 0.0, 0.0, 0.0, 0.0, 0.0, 0.0, 0.0, 0.0, 0.0, 0.0, 0.0, 0.0, 0.0, 0.0, 0.0, 0.0, 0.0, 0.0, 0.0, 0.0, 0.0, 0.0, 0.0, 0.0, 0.0, 0.0, 0.0, 0.0, 0.0, 0.0, 0.0, 0.0, 0.0, 0.0, 0.0, 0.0, 0.0, 0.0, 0.0, 0.0, 0.0, 0.0, 0.0, 0.0, 0.0, 0.0, 0.0, 0.0, 0.0, 0.0, 0.0, 0.0, 0.0, 0.0, 0.0, 0.0, 0.0, 0.0, 0.0, 0.0, 0.0, 0.0, 0.0, 0.0, 0.0, 0.0, 0.0, 0.0, 0.0, 0.0, 0.0, 0.0, 0.0, 0.0, 0.0, 0.0, 0.0, 0.0, 0.0, 0.0, 0.0, 0.0, 0.0, 0.0, 0.0, 0.0, 0.0, 0.0, 0.0, 0.0, 0.0, 0.0, 0.0, 0.0, 0.0, 0.0, 0.0, 0.0, 0.0, 0.0, 0.0, 0.0, 0.0, 0.0, 0.0, 0.0, 0.0, 0.0, 0.0, 0.0, 0.0, 0.0, 0.0, 0.0, 0.0, 0.0, 0.0, 0.0, 0.0, 0.0, 0.0, 0.0, 0.0, 0.0, 0.0, 0.0, 0.0, 0.0, 0.0, 0.0, 0.0, 0.0, 0.0, 0.0, 0.0, 0.0, 0.0, 0.0, 0.0, 0.0, 0.0, 0.0, 0.0, 0.0, 0.0, 0.0, 0.0, 0.0, 0.0, 0.0, 0.0, 0.0, 0.0, 0.0, 0.0, 0.0, 0.0, 0.0, 0.0, 0.0, 0.0, 0.0, 0.0, 0.0, 0.0, 0.0, 0.0, 0.0, 0.0, 0.0, 0.0, 0.0, 0.0, 0.0, 0.0, 0.0, 0.0, 0.0, 0.0, 0.0, 0.0, 0.0, 0.0, 0.0, 0.0, 0.0, 0.0, 0.0, 0.0, 0.0, 0.0, 0.0, 0.0, 0.0, 0.0, 0.0, 0.0, 0.0, 0.0, 0.0, 0.0, 0.0, 0.0, 0.0, 0.0, 0.0, 0.0, 0.0, 0.0, 0.0, 0.0, 0.0, 0.0, 0.0, 0.0, 0.0, 0.0, 0.0, 0.0, 0.0, 0.0, 0.0, 0.0, 0.0, 0.0, 0.0, 0.0, 0.0, 0.0, 0.0, 0.0, 0.0, 0.0, 0.0, 0.0, 0.0, 0.0, 0.0, 0.0, 0.0, 0.0, 0.0, 0.0, 0.0, 0.0, 0.0, 0.0, 0.0, 0.0, 0.0, 0.0, 0.0, 0.0, 0.0, 0.0, 0.0, 0.0, 0.0, 0.0, 0.0, 0.0, 0.0, 0.0, 0.0, 0.0, 0.0, 0.0, 0.0, 0.0, 0.0, 0.0, 0.0, 0.0, 0.0, 0.0, 0.0, 0.0, 0.0, 0.0, 0.0, 0.0, 0.0, 0.0, 0.0, 0.0, 0.0, 0.0, 0.0, 0.0, 0.0, 0.0, 0.0, 0.0, 0.0, 0.0, 0.0, 0.0, 0.0, 0.0, 0.0, 0.0, 0.0, 0.0, 0.0, 0.0, 0.0, 0.0, 0.0, 0.0, 0.0, 0.0, 0.0, 0.0, 0.0, 0.0, 0.0, 0.0, 0.0, 0.0, 0.0, 0.0, 0.0, 0.0, 0.0, 0.0, 0.0, 0.0, 0.0, 0.0, 0.0, 0.0, 0.0, 0.0, 0.0, 0.0, 0.0, 0.0, 0.0, 0.0, 0.0, 0.0, 0.0, 0.0, 0.0, 0.0, 0.0, 0.0, 0.0, 0.0, 0.0, 0.0, 0.0, 0.0, 0.0, 0.0, 0.0, 0.0, 0.0, 0.0, 0.0, 0.0, 0.0, 0.0, 0.0, 0.0, 0.0, 0.0, 0.0, 0.0, 0.0, 0.0, 0.0, 0.0, 0.0, 0.0, 0.0, 0.0, 0.0, 0.0, 0.0, 0.0, 0.0, 0.0, 0.0, 0.0, 0.0, 0.0, 0.0, 0.0, 0.0, 0.0, 0.0, 0.0, 0.0, 0.0, 0.0, 0.0, 0.0, 0.0, 0.0, 0.0, 0.0, 0.0, 0.0, 0.0, 0.0, 0.0, 0.0, 0.0, 0.0, 0.0, 0.0, 0.0, 0.0, 0.0, 0.0, 0.0, 0.0, 0.0, 0.0, 0.0, 0.0, 0.0, 0.0, 0.0, 0.0, 0.0, 0.0, 0.0, 0.0, 0.0, 0.0, 0.0, 0.0, 0.0, 0.0, 0.0, 0.0, 0.0, 0.0, 0.0, 0.0, 0.0, 0.0, 0.0, 0.0, 0.0, 0.0, 0.0, 0.0, 0.0, 0.0, 0.0, 0.0, 0.0, 0.0, 0.0, 0.0, 0.0, 0.0, 0.0, 0.0, 0.0, 0.0, 0.0, 0.0, 0.0, 0.0, 0.0, 0.0, 0.0, 0.0, 0.0, 0.0, 0.0, 0.0, 0.0, 0.0, 0.9993, -0.002657, 0.9993, 1.003, -0.00599, 1.003])
me_healthbox.materials.append(mat_material)
me_healthbox.use_remesh_preserve_volume = False
me_healthbox.use_remesh_preserve_attributes = False
me_healthbox.use_mirror_vertex_groups = False
me_healthbox.update()

# ---- objects
ob_healthbox = bpy.data.objects.new('HealthBox', me_healthbox)

# ---- transforms, parenting, visibility, modifiers, constraints
ob_healthbox.location = (0.0, 0.0, 0.0)
ob_healthbox.lineart.crease_threshold = 0.0

# ---- collection membership
col_collection_1.objects.link(ob_healthbox)

# ---- scene / render settings (as saved in the file)
scene.frame_start = 1; scene.frame_end = 250; scene.frame_set(1)
scene.render.engine = 'BLENDER_EEVEE_NEXT'
scene.render.resolution_percentage = 50
scene.render.dither_intensity = 0.0
scene.cycles.use_denoising = False
scene.cycles.samples = 128
scene.cycles.sampling_pattern = 'TABULATED_SOBOL'
scene.cycles.use_adaptive_sampling = False
scene.cycles.use_light_tree = False
scene.cycles.blur_glossy = 0.0
scene.cycles.sample_clamp_indirect = 0.0
scene.view_settings.view_transform = 'Standard'
bpy.context.view_layer.update()

# ---- added for rendering (the .blend has no active camera and no usable light): camera, sun
cam_auto = bpy.data.cameras.new('AutoCamera')
cam_auto.lens = 50.0
cam_auto.sensor_width = 36.0
cam_auto.clip_end = 1000.0
ob_auto_camera = bpy.data.objects.new('AutoCamera', cam_auto)
scene.collection.objects.link(ob_auto_camera)
ob_auto_camera.location = (3.20507, -3.84609, 2.56406)
ob_auto_camera.rotation_euler = (1.09748, -7.21219e-08, 0.694738)
scene.camera = ob_auto_camera
light_auto_sun = bpy.data.lights.new('AutoSun', 'SUN')
light_auto_sun.energy = 3.0
light_auto_sun.angle = 0.0523599
ob_auto_sun = bpy.data.objects.new('AutoSun', light_auto_sun)
scene.collection.objects.link(ob_auto_sun)
ob_auto_sun.rotation_euler = (0.872665, 0.174533, 0.523599)
bpy.context.view_layer.update()
